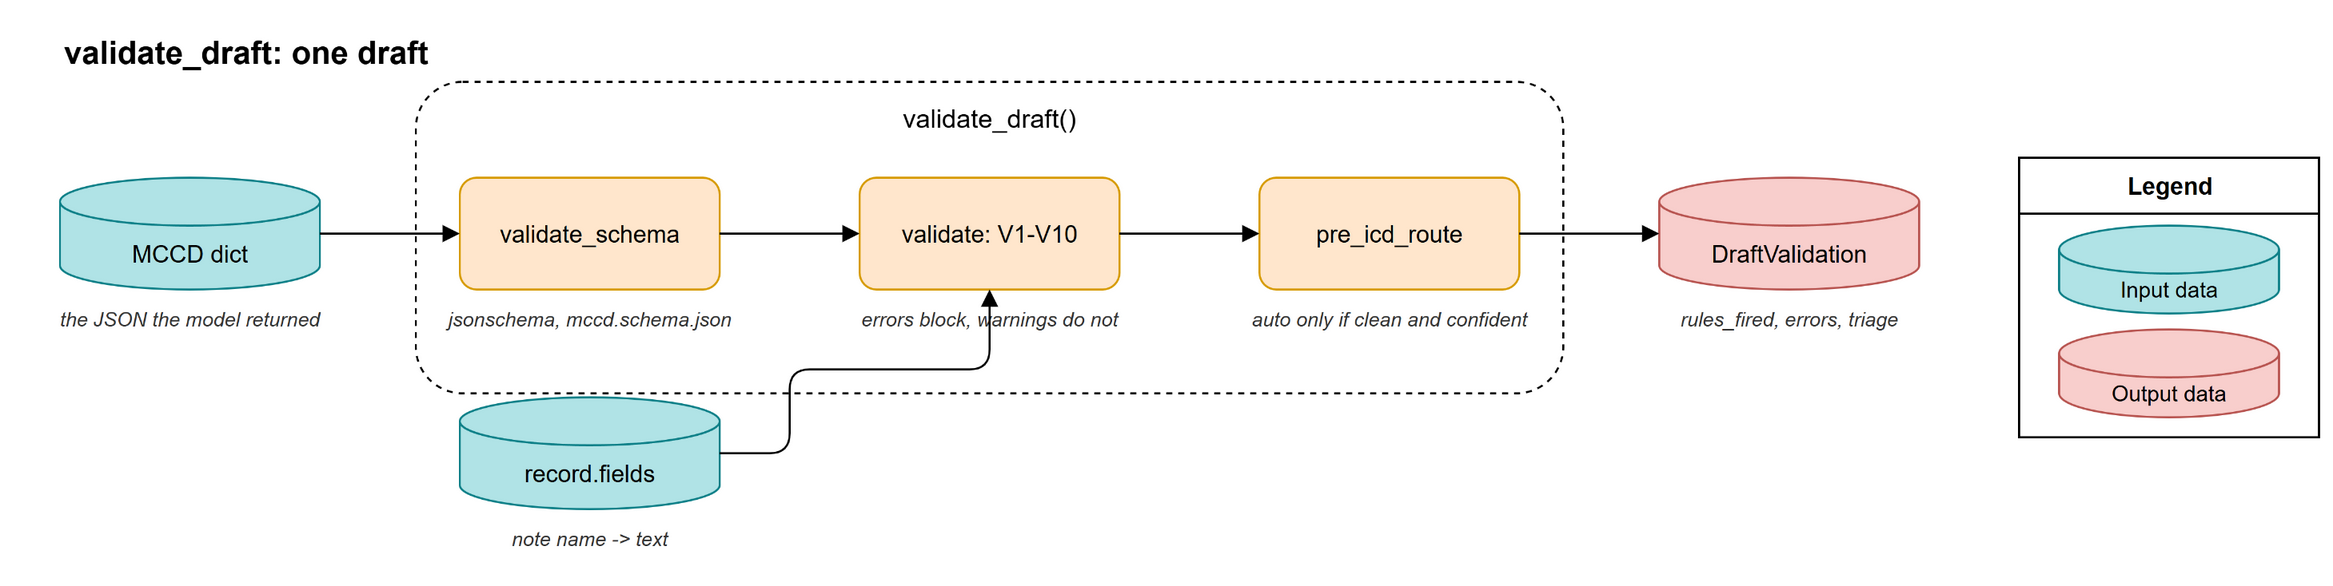

The diagram above was exported from draw.io. Its source (the exported page's mxGraphModel, read from the mxfile embedded in the PNG):
<mxGraphModel>
  <root>
    <mxCell id="0" />
    <mxCell id="1" parent="0" />
    <mxCell id="2" value="validate_draft: one draft" style="text;html=1;fontSize=16;fontStyle=1;" vertex="1" parent="1">
      <mxGeometry x="40" y="15" width="800" height="30" as="geometry" />
    </mxCell>
    <mxCell id="3" value="validate_draft()" style="rounded=1;whiteSpace=wrap;html=1;dashed=1;fillColor=none;strokeColor=#000000;verticalAlign=top;fontSize=13;spacingTop=4;" vertex="1" parent="1">
      <mxGeometry x="218" y="46" width="574" height="156" as="geometry" />
    </mxCell>
    <mxCell id="4" value="MCCD dict" style="shape=cylinder3;boundedLbl=1;backgroundOutline=1;size=12;whiteSpace=wrap;html=1;fillColor=#b0e3e6;strokeColor=#0e8088;" vertex="1" parent="1">
      <mxGeometry x="40" y="94" width="130" height="56" as="geometry" />
    </mxCell>
    <mxCell id="5" value="the JSON the model returned" style="text;html=1;fontSize=10;fontStyle=2;align=center;verticalAlign=top;whiteSpace=wrap;fontColor=#333333;" vertex="1" parent="1">
      <mxGeometry x="20" y="152" width="170" height="30" as="geometry" />
    </mxCell>
    <mxCell id="6" value="record.fields" style="shape=cylinder3;boundedLbl=1;backgroundOutline=1;size=12;whiteSpace=wrap;html=1;fillColor=#b0e3e6;strokeColor=#0e8088;" vertex="1" parent="1">
      <mxGeometry x="240" y="204" width="130" height="56" as="geometry" />
    </mxCell>
    <mxCell id="7" value="note name -&amp;gt; text" style="text;html=1;fontSize=10;fontStyle=2;align=center;verticalAlign=top;whiteSpace=wrap;fontColor=#333333;" vertex="1" parent="1">
      <mxGeometry x="220" y="262" width="170" height="30" as="geometry" />
    </mxCell>
    <mxCell id="8" value="validate_schema" style="rounded=1;whiteSpace=wrap;html=1;fillColor=#ffe6cc;strokeColor=#d79b00;" vertex="1" parent="1">
      <mxGeometry x="240" y="94" width="130" height="56" as="geometry" />
    </mxCell>
    <mxCell id="9" value="jsonschema, mccd.schema.json" style="text;html=1;fontSize=10;fontStyle=2;align=center;verticalAlign=top;whiteSpace=wrap;fontColor=#333333;" vertex="1" parent="1">
      <mxGeometry x="220" y="152" width="170" height="30" as="geometry" />
    </mxCell>
    <mxCell id="10" value="validate: V1-V10" style="rounded=1;whiteSpace=wrap;html=1;fillColor=#ffe6cc;strokeColor=#d79b00;" vertex="1" parent="1">
      <mxGeometry x="440" y="94" width="130" height="56" as="geometry" />
    </mxCell>
    <mxCell id="11" value="errors block, warnings do not" style="text;html=1;fontSize=10;fontStyle=2;align=center;verticalAlign=top;whiteSpace=wrap;fontColor=#333333;" vertex="1" parent="1">
      <mxGeometry x="420" y="152" width="170" height="30" as="geometry" />
    </mxCell>
    <mxCell id="12" value="pre_icd_route" style="rounded=1;whiteSpace=wrap;html=1;fillColor=#ffe6cc;strokeColor=#d79b00;" vertex="1" parent="1">
      <mxGeometry x="640" y="94" width="130" height="56" as="geometry" />
    </mxCell>
    <mxCell id="13" value="auto only if clean and confident" style="text;html=1;fontSize=10;fontStyle=2;align=center;verticalAlign=top;whiteSpace=wrap;fontColor=#333333;" vertex="1" parent="1">
      <mxGeometry x="620" y="152" width="170" height="30" as="geometry" />
    </mxCell>
    <mxCell id="14" value="DraftValidation" style="shape=cylinder3;boundedLbl=1;backgroundOutline=1;size=12;whiteSpace=wrap;html=1;fillColor=#f8cecc;strokeColor=#b85450;" vertex="1" parent="1">
      <mxGeometry x="840" y="94" width="130" height="56" as="geometry" />
    </mxCell>
    <mxCell id="15" value="rules_fired, errors, triage" style="text;html=1;fontSize=10;fontStyle=2;align=center;verticalAlign=top;whiteSpace=wrap;fontColor=#333333;" vertex="1" parent="1">
      <mxGeometry x="820" y="152" width="170" height="30" as="geometry" />
    </mxCell>
    <mxCell id="16" value="" style="edgeStyle=orthogonalEdgeStyle;html=1;rounded=1;endArrow=block;strokeColor=#000000;labelBackgroundColor=#ffffff;fontSize=11;exitX=1;exitY=0.5;entryX=0;entryY=0.5;verticalAlign=bottom;labelBackgroundColor=none;" edge="1" parent="1" source="4" target="8">
      <mxGeometry relative="1" as="geometry" />
    </mxCell>
    <mxCell id="17" value="" style="edgeStyle=orthogonalEdgeStyle;html=1;rounded=1;endArrow=block;strokeColor=#000000;labelBackgroundColor=#ffffff;fontSize=11;exitX=1;exitY=0.5;entryX=0;entryY=0.5;verticalAlign=bottom;labelBackgroundColor=none;" edge="1" parent="1" source="8" target="10">
      <mxGeometry relative="1" as="geometry" />
    </mxCell>
    <mxCell id="18" value="" style="edgeStyle=none;html=1;rounded=1;endArrow=block;strokeColor=#000000;labelBackgroundColor=#ffffff;fontSize=11;exitX=1;exitY=0.5;entryX=0.5;entryY=1;" edge="1" parent="1" source="6" target="10">
      <mxGeometry relative="1" as="geometry">
        <Array as="points">
          <mxPoint x="405" y="232" />
          <mxPoint x="405" y="190" />
          <mxPoint x="505" y="190" />
        </Array>
      </mxGeometry>
    </mxCell>
    <mxCell id="19" value="" style="edgeStyle=orthogonalEdgeStyle;html=1;rounded=1;endArrow=block;strokeColor=#000000;labelBackgroundColor=#ffffff;fontSize=11;exitX=1;exitY=0.5;entryX=0;entryY=0.5;verticalAlign=bottom;labelBackgroundColor=none;" edge="1" parent="1" source="10" target="12">
      <mxGeometry relative="1" as="geometry" />
    </mxCell>
    <mxCell id="20" value="" style="edgeStyle=orthogonalEdgeStyle;html=1;rounded=1;endArrow=block;strokeColor=#000000;labelBackgroundColor=#ffffff;fontSize=11;exitX=1;exitY=0.5;entryX=0;entryY=0.5;verticalAlign=bottom;labelBackgroundColor=none;" edge="1" parent="1" source="12" target="14">
      <mxGeometry relative="1" as="geometry" />
    </mxCell>
    <mxCell id="21" value="Legend" style="swimlane;startSize=28;html=1;fontSize=12;fillColor=#ffffff;strokeColor=#000000;pointerEvents=0;" vertex="1" parent="1">
      <mxGeometry x="1020" y="84" width="150" height="140" as="geometry" />
    </mxCell>
    <mxCell id="22" value="Input data" style="shape=cylinder3;boundedLbl=1;backgroundOutline=1;size=12;whiteSpace=wrap;html=1;fontSize=11;fillColor=#b0e3e6;strokeColor=#0e8088;" vertex="1" parent="21">
      <mxGeometry x="20" y="34" width="110" height="44" as="geometry" />
    </mxCell>
    <mxCell id="23" value="Output data" style="shape=cylinder3;boundedLbl=1;backgroundOutline=1;size=12;whiteSpace=wrap;html=1;fontSize=11;fillColor=#f8cecc;strokeColor=#b85450;" vertex="1" parent="21">
      <mxGeometry x="20" y="86" width="110" height="44" as="geometry" />
    </mxCell>
  </root>
</mxGraphModel>